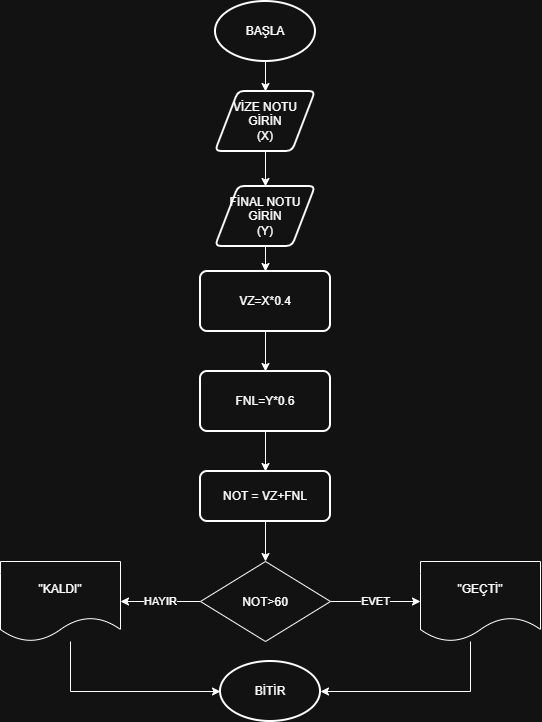

The diagram above was exported from draw.io. Its source (the exported page's mxGraphModel, read from the mxfile embedded in the PNG):
<mxGraphModel dx="1289" dy="1863" grid="1" gridSize="10" guides="1" tooltips="1" connect="1" arrows="1" fold="1" page="1" pageScale="1" pageWidth="850" pageHeight="1100" math="0" shadow="0">
  <root>
    <mxCell id="0" />
    <mxCell id="1" parent="0" />
    <mxCell id="Blf6Pld9iZOdq656-Fwp-3" edge="1" parent="1" source="Blf6Pld9iZOdq656-Fwp-1" style="edgeStyle=orthogonalEdgeStyle;rounded=0;orthogonalLoop=1;jettySize=auto;html=1;defaultLabelBackgroundColor=page;" target="Blf6Pld9iZOdq656-Fwp-2" value="">
      <mxGeometry relative="1" as="geometry" />
    </mxCell>
    <mxCell id="Blf6Pld9iZOdq656-Fwp-1" parent="1" style="strokeWidth=2;html=1;shape=mxgraph.flowchart.start_1;whiteSpace=wrap;" value="BAŞLA" vertex="1">
      <mxGeometry height="60" width="100" x="375" as="geometry" />
    </mxCell>
    <mxCell id="Blf6Pld9iZOdq656-Fwp-5" edge="1" parent="1" source="Blf6Pld9iZOdq656-Fwp-2" style="edgeStyle=orthogonalEdgeStyle;rounded=0;orthogonalLoop=1;jettySize=auto;html=1;defaultLabelBackgroundColor=page;" target="Blf6Pld9iZOdq656-Fwp-4" value="">
      <mxGeometry relative="1" as="geometry" />
    </mxCell>
    <mxCell id="Blf6Pld9iZOdq656-Fwp-2" parent="1" style="shape=parallelogram;html=1;strokeWidth=2;perimeter=parallelogramPerimeter;whiteSpace=wrap;rounded=1;arcSize=12;size=0.23;" value="VİZE NOTU GİRİN&lt;div&gt;(X)&lt;/div&gt;" vertex="1">
      <mxGeometry height="60" width="100" x="375" y="90" as="geometry" />
    </mxCell>
    <mxCell id="Blf6Pld9iZOdq656-Fwp-7" edge="1" parent="1" source="Blf6Pld9iZOdq656-Fwp-4" style="edgeStyle=orthogonalEdgeStyle;rounded=0;orthogonalLoop=1;jettySize=auto;html=1;defaultLabelBackgroundColor=page;" target="Blf6Pld9iZOdq656-Fwp-6" value="">
      <mxGeometry relative="1" as="geometry" />
    </mxCell>
    <mxCell id="Blf6Pld9iZOdq656-Fwp-4" parent="1" style="shape=parallelogram;html=1;strokeWidth=2;perimeter=parallelogramPerimeter;whiteSpace=wrap;rounded=1;arcSize=12;size=0.23;" value="FİNAL NOTU GİRİN&lt;div&gt;(Y)&lt;/div&gt;" vertex="1">
      <mxGeometry height="60" width="100" x="375" y="185" as="geometry" />
    </mxCell>
    <mxCell id="Blf6Pld9iZOdq656-Fwp-9" edge="1" parent="1" source="Blf6Pld9iZOdq656-Fwp-6" style="edgeStyle=orthogonalEdgeStyle;rounded=0;orthogonalLoop=1;jettySize=auto;html=1;defaultLabelBackgroundColor=page;" target="Blf6Pld9iZOdq656-Fwp-8" value="">
      <mxGeometry relative="1" as="geometry" />
    </mxCell>
    <mxCell id="Blf6Pld9iZOdq656-Fwp-6" parent="1" style="rounded=1;whiteSpace=wrap;html=1;absoluteArcSize=1;arcSize=14;strokeWidth=2;" value="VZ=X*0.4" vertex="1">
      <mxGeometry height="60" width="130" x="360" y="270" as="geometry" />
    </mxCell>
    <mxCell id="Blf6Pld9iZOdq656-Fwp-11" edge="1" parent="1" source="Blf6Pld9iZOdq656-Fwp-8" style="edgeStyle=orthogonalEdgeStyle;rounded=0;orthogonalLoop=1;jettySize=auto;html=1;defaultLabelBackgroundColor=page;" target="Blf6Pld9iZOdq656-Fwp-10" value="">
      <mxGeometry relative="1" as="geometry" />
    </mxCell>
    <mxCell id="Blf6Pld9iZOdq656-Fwp-8" parent="1" style="rounded=1;whiteSpace=wrap;html=1;absoluteArcSize=1;arcSize=14;strokeWidth=2;" value="FNL=Y*0.6" vertex="1">
      <mxGeometry height="60" width="130" x="360" y="370" as="geometry" />
    </mxCell>
    <mxCell id="Blf6Pld9iZOdq656-Fwp-20" edge="1" parent="1" source="Blf6Pld9iZOdq656-Fwp-10" style="edgeStyle=orthogonalEdgeStyle;rounded=0;orthogonalLoop=1;jettySize=auto;html=1;defaultLabelBackgroundColor=page;" target="Blf6Pld9iZOdq656-Fwp-12" value="">
      <mxGeometry relative="1" as="geometry" />
    </mxCell>
    <mxCell id="Blf6Pld9iZOdq656-Fwp-10" parent="1" style="rounded=1;whiteSpace=wrap;html=1;absoluteArcSize=1;arcSize=14;strokeWidth=2;" value="NOT = VZ+FNL" vertex="1">
      <mxGeometry height="50" width="130" x="360" y="470" as="geometry" />
    </mxCell>
    <mxCell id="Blf6Pld9iZOdq656-Fwp-14" edge="1" parent="1" source="Blf6Pld9iZOdq656-Fwp-12" style="edgeStyle=orthogonalEdgeStyle;rounded=0;orthogonalLoop=1;jettySize=auto;html=1;defaultLabelBackgroundColor=page;" target="Blf6Pld9iZOdq656-Fwp-13" value="EVET">
      <mxGeometry relative="1" as="geometry" />
    </mxCell>
    <mxCell id="Blf6Pld9iZOdq656-Fwp-16" edge="1" parent="1" source="Blf6Pld9iZOdq656-Fwp-12" style="edgeStyle=orthogonalEdgeStyle;rounded=0;orthogonalLoop=1;jettySize=auto;html=1;defaultLabelBackgroundColor=page;" target="Blf6Pld9iZOdq656-Fwp-15" value="HAYIR">
      <mxGeometry relative="1" as="geometry" />
    </mxCell>
    <mxCell id="Blf6Pld9iZOdq656-Fwp-12" parent="1" style="rhombus;whiteSpace=wrap;html=1;shapeInside=1;" value="NOT&amp;gt;60" vertex="1">
      <mxGeometry height="80" width="130" x="360" y="560" as="geometry" />
    </mxCell>
    <mxCell id="Blf6Pld9iZOdq656-Fwp-13" parent="1" style="shape=document;whiteSpace=wrap;html=1;boundedLbl=1;" value="&quot;GEÇTİ&quot;" vertex="1">
      <mxGeometry height="80" width="120" x="580" y="560" as="geometry" />
    </mxCell>
    <mxCell id="Blf6Pld9iZOdq656-Fwp-18" edge="1" parent="1" source="Blf6Pld9iZOdq656-Fwp-15" style="edgeStyle=orthogonalEdgeStyle;rounded=0;orthogonalLoop=1;jettySize=auto;html=1;defaultLabelBackgroundColor=page;entryX=0;entryY=0.5;entryDx=0;entryDy=0;entryPerimeter=0;" target="Blf6Pld9iZOdq656-Fwp-17">
      <mxGeometry relative="1" as="geometry">
        <Array as="points">
          <mxPoint x="230" y="690" />
        </Array>
        <mxPoint x="220" y="700" as="targetPoint" />
      </mxGeometry>
    </mxCell>
    <mxCell id="Blf6Pld9iZOdq656-Fwp-15" parent="1" style="shape=document;whiteSpace=wrap;html=1;boundedLbl=1;" value="&quot;KALDI&quot;" vertex="1">
      <mxGeometry height="80" width="120" x="160" y="560" as="geometry" />
    </mxCell>
    <mxCell id="Blf6Pld9iZOdq656-Fwp-17" parent="1" style="strokeWidth=2;html=1;shape=mxgraph.flowchart.start_1;whiteSpace=wrap;" value="BİTİR" vertex="1">
      <mxGeometry height="60" width="100" x="380" y="660" as="geometry" />
    </mxCell>
    <mxCell id="Blf6Pld9iZOdq656-Fwp-19" edge="1" parent="1" source="Blf6Pld9iZOdq656-Fwp-13" style="edgeStyle=orthogonalEdgeStyle;rounded=0;orthogonalLoop=1;jettySize=auto;html=1;entryX=1;entryY=0.5;entryDx=0;entryDy=0;entryPerimeter=0;defaultLabelBackgroundColor=page;" target="Blf6Pld9iZOdq656-Fwp-17">
      <mxGeometry relative="1" as="geometry">
        <Array as="points">
          <mxPoint x="630" y="690" />
        </Array>
      </mxGeometry>
    </mxCell>
  </root>
</mxGraphModel>